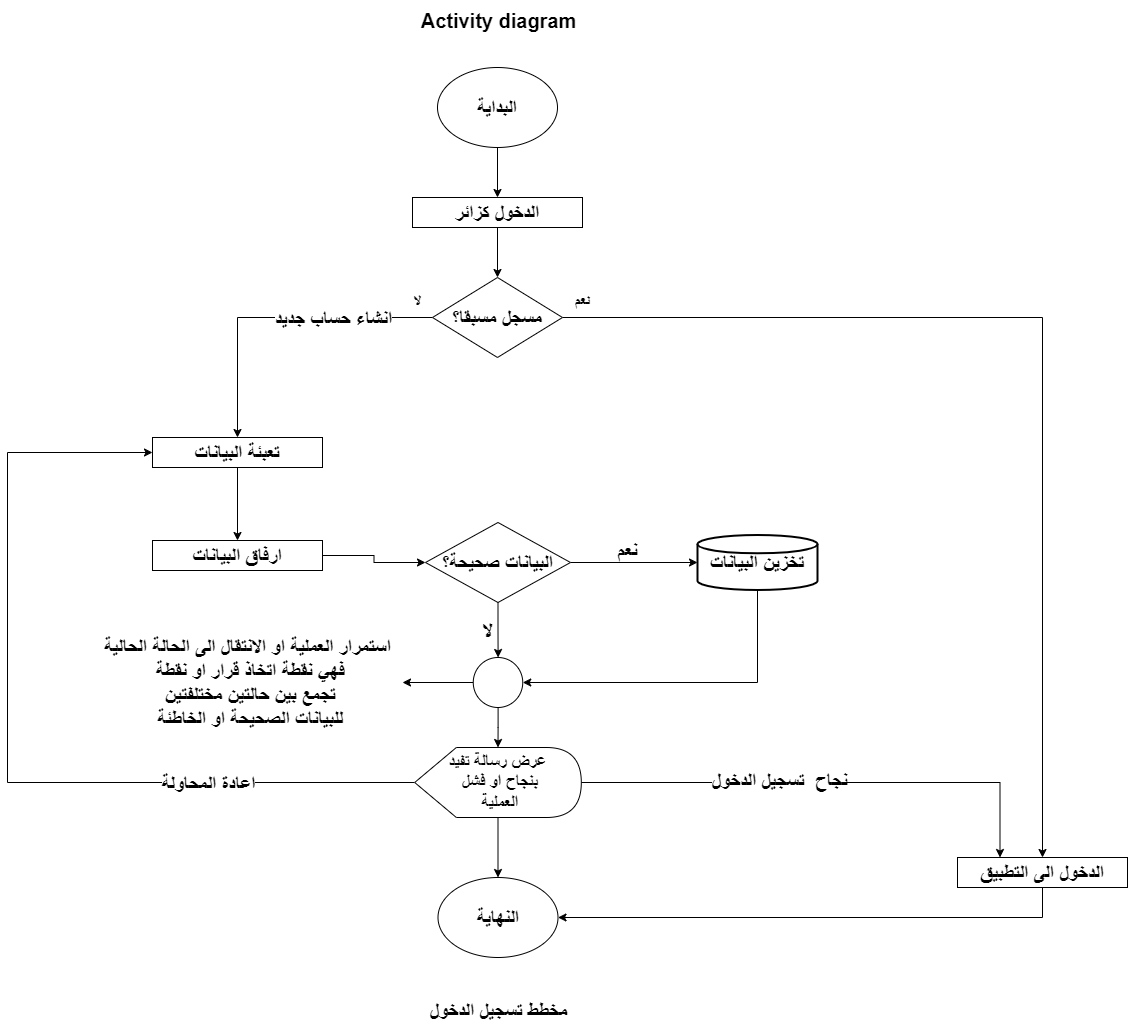

The diagram above was exported from draw.io. Its source (the exported page's mxGraphModel, read from the mxfile embedded in the PNG):
<mxGraphModel dx="880" dy="2924" grid="1" gridSize="10" guides="1" tooltips="1" connect="1" arrows="1" fold="1" page="1" pageScale="1" pageWidth="1920" pageHeight="1200" math="0" shadow="0">
  <root>
    <mxCell id="0" />
    <mxCell id="1" parent="0" />
    <mxCell id="VtkTAi39tdQTVKHWBREZ-30" style="edgeStyle=orthogonalEdgeStyle;rounded=0;orthogonalLoop=1;jettySize=auto;html=1;exitX=0.5;exitY=1;exitDx=0;exitDy=0;" parent="1" source="VtkTAi39tdQTVKHWBREZ-1" target="VtkTAi39tdQTVKHWBREZ-2" edge="1">
      <mxGeometry relative="1" as="geometry" />
    </mxCell>
    <mxCell id="VtkTAi39tdQTVKHWBREZ-1" value="&lt;font style=&quot;font-size: 20px;&quot;&gt;&lt;b&gt;البداية&lt;/b&gt;&lt;/font&gt;" style="ellipse;whiteSpace=wrap;html=1;" parent="1" vertex="1">
      <mxGeometry x="900" y="-2280" width="120" height="80" as="geometry" />
    </mxCell>
    <mxCell id="VtkTAi39tdQTVKHWBREZ-31" style="edgeStyle=orthogonalEdgeStyle;rounded=0;orthogonalLoop=1;jettySize=auto;html=1;" parent="1" source="VtkTAi39tdQTVKHWBREZ-2" target="VtkTAi39tdQTVKHWBREZ-3" edge="1">
      <mxGeometry relative="1" as="geometry" />
    </mxCell>
    <mxCell id="VtkTAi39tdQTVKHWBREZ-2" value="&lt;font style=&quot;font-size: 20px;&quot;&gt;&lt;b&gt;الدخول كزائر&lt;/b&gt;&lt;/font&gt;" style="rounded=0;whiteSpace=wrap;html=1;" parent="1" vertex="1">
      <mxGeometry x="875" y="-2150" width="170" height="30" as="geometry" />
    </mxCell>
    <mxCell id="VtkTAi39tdQTVKHWBREZ-42" style="edgeStyle=orthogonalEdgeStyle;rounded=0;orthogonalLoop=1;jettySize=auto;html=1;entryX=0.5;entryY=0;entryDx=0;entryDy=0;" parent="1" source="VtkTAi39tdQTVKHWBREZ-3" target="VtkTAi39tdQTVKHWBREZ-36" edge="1">
      <mxGeometry relative="1" as="geometry" />
    </mxCell>
    <mxCell id="VtkTAi39tdQTVKHWBREZ-55" style="edgeStyle=orthogonalEdgeStyle;rounded=0;orthogonalLoop=1;jettySize=auto;html=1;entryX=0.5;entryY=0;entryDx=0;entryDy=0;" parent="1" source="VtkTAi39tdQTVKHWBREZ-3" target="VtkTAi39tdQTVKHWBREZ-48" edge="1">
      <mxGeometry relative="1" as="geometry" />
    </mxCell>
    <mxCell id="VtkTAi39tdQTVKHWBREZ-56" value="&lt;font style=&quot;font-size: 20px;&quot;&gt;&lt;b&gt;انشاء حساب جديد&lt;/b&gt;&lt;/font&gt;" style="edgeLabel;html=1;align=center;verticalAlign=middle;resizable=0;points=[];" parent="VtkTAi39tdQTVKHWBREZ-55" vertex="1" connectable="0">
      <mxGeometry x="-0.363" relative="1" as="geometry">
        <mxPoint as="offset" />
      </mxGeometry>
    </mxCell>
    <mxCell id="VtkTAi39tdQTVKHWBREZ-3" value="&lt;font style=&quot;font-size: 20px;&quot;&gt;&lt;b&gt;مسجل مسبقا؟&lt;/b&gt;&lt;/font&gt;" style="rhombus;whiteSpace=wrap;html=1;" parent="1" vertex="1">
      <mxGeometry x="895" y="-2070" width="130" height="80" as="geometry" />
    </mxCell>
    <mxCell id="VtkTAi39tdQTVKHWBREZ-9" value="&lt;font style=&quot;font-size: 15px;&quot;&gt;&lt;b&gt;لا&lt;/b&gt;&lt;/font&gt;" style="text;html=1;align=center;verticalAlign=middle;resizable=0;points=[];autosize=1;strokeColor=none;fillColor=none;" parent="1" vertex="1">
      <mxGeometry x="865" y="-2062" width="30" height="30" as="geometry" />
    </mxCell>
    <mxCell id="VtkTAi39tdQTVKHWBREZ-16" value="&lt;font style=&quot;font-size: 15px;&quot;&gt;&lt;b&gt;نعم&lt;/b&gt;&lt;/font&gt;" style="text;html=1;align=center;verticalAlign=middle;resizable=0;points=[];autosize=1;strokeColor=none;fillColor=none;" parent="1" vertex="1">
      <mxGeometry x="1025" y="-2062" width="40" height="30" as="geometry" />
    </mxCell>
    <mxCell id="VtkTAi39tdQTVKHWBREZ-21" style="edgeStyle=orthogonalEdgeStyle;rounded=0;orthogonalLoop=1;jettySize=auto;html=1;exitX=1;exitY=0.5;exitDx=0;exitDy=0;" parent="1" source="VtkTAi39tdQTVKHWBREZ-17" target="VtkTAi39tdQTVKHWBREZ-20" edge="1">
      <mxGeometry relative="1" as="geometry" />
    </mxCell>
    <mxCell id="VtkTAi39tdQTVKHWBREZ-25" style="edgeStyle=orthogonalEdgeStyle;rounded=0;orthogonalLoop=1;jettySize=auto;html=1;" parent="1" source="VtkTAi39tdQTVKHWBREZ-17" target="VtkTAi39tdQTVKHWBREZ-23" edge="1">
      <mxGeometry relative="1" as="geometry" />
    </mxCell>
    <mxCell id="VtkTAi39tdQTVKHWBREZ-17" value="&lt;font style=&quot;font-size: 20px;&quot;&gt;&lt;b&gt;البيانات صحيحة؟&lt;/b&gt;&lt;/font&gt;" style="rhombus;whiteSpace=wrap;html=1;" parent="1" vertex="1">
      <mxGeometry x="888" y="-1825" width="145" height="80" as="geometry" />
    </mxCell>
    <mxCell id="VtkTAi39tdQTVKHWBREZ-20" value="&lt;font style=&quot;font-size: 20px;&quot;&gt;&lt;b&gt;تخزين البيانات&lt;/b&gt;&lt;/font&gt;" style="strokeWidth=2;html=1;shape=mxgraph.flowchart.database;whiteSpace=wrap;" parent="1" vertex="1">
      <mxGeometry x="1160" y="-1812.5" width="120" height="55" as="geometry" />
    </mxCell>
    <mxCell id="VtkTAi39tdQTVKHWBREZ-22" value="&lt;font style=&quot;font-size: 20px;&quot;&gt;&lt;b&gt;نعم&lt;/b&gt;&lt;/font&gt;" style="text;html=1;align=center;verticalAlign=middle;resizable=0;points=[];autosize=1;strokeColor=none;fillColor=none;" parent="1" vertex="1">
      <mxGeometry x="1070" y="-1817" width="40" height="40" as="geometry" />
    </mxCell>
    <mxCell id="VtkTAi39tdQTVKHWBREZ-29" style="edgeStyle=orthogonalEdgeStyle;rounded=0;orthogonalLoop=1;jettySize=auto;html=1;" parent="1" source="VtkTAi39tdQTVKHWBREZ-23" target="VtkTAi39tdQTVKHWBREZ-28" edge="1">
      <mxGeometry relative="1" as="geometry" />
    </mxCell>
    <mxCell id="VtkTAi39tdQTVKHWBREZ-47" style="edgeStyle=orthogonalEdgeStyle;rounded=0;orthogonalLoop=1;jettySize=auto;html=1;" parent="1" source="VtkTAi39tdQTVKHWBREZ-23" target="VtkTAi39tdQTVKHWBREZ-46" edge="1">
      <mxGeometry relative="1" as="geometry" />
    </mxCell>
    <mxCell id="VtkTAi39tdQTVKHWBREZ-23" value="" style="verticalLabelPosition=bottom;verticalAlign=top;html=1;shape=mxgraph.flowchart.on-page_reference;" parent="1" vertex="1">
      <mxGeometry x="935.75" y="-1690" width="49.5" height="50" as="geometry" />
    </mxCell>
    <mxCell id="VtkTAi39tdQTVKHWBREZ-24" style="edgeStyle=orthogonalEdgeStyle;rounded=0;orthogonalLoop=1;jettySize=auto;html=1;entryX=1;entryY=0.5;entryDx=0;entryDy=0;entryPerimeter=0;" parent="1" source="VtkTAi39tdQTVKHWBREZ-20" target="VtkTAi39tdQTVKHWBREZ-23" edge="1">
      <mxGeometry relative="1" as="geometry">
        <Array as="points">
          <mxPoint x="1220" y="-1665" />
        </Array>
      </mxGeometry>
    </mxCell>
    <mxCell id="VtkTAi39tdQTVKHWBREZ-26" value="&lt;font style=&quot;font-size: 20px;&quot;&gt;&lt;b&gt;لا&lt;/b&gt;&lt;/font&gt;" style="text;html=1;align=center;verticalAlign=middle;resizable=0;points=[];autosize=1;strokeColor=none;fillColor=none;" parent="1" vertex="1">
      <mxGeometry x="935" y="-1737" width="30" height="40" as="geometry" />
    </mxCell>
    <mxCell id="VtkTAi39tdQTVKHWBREZ-33" style="edgeStyle=orthogonalEdgeStyle;rounded=0;orthogonalLoop=1;jettySize=auto;html=1;" parent="1" source="VtkTAi39tdQTVKHWBREZ-28" target="VtkTAi39tdQTVKHWBREZ-32" edge="1">
      <mxGeometry relative="1" as="geometry" />
    </mxCell>
    <mxCell id="VtkTAi39tdQTVKHWBREZ-44" style="edgeStyle=orthogonalEdgeStyle;rounded=0;orthogonalLoop=1;jettySize=auto;html=1;entryX=0.25;entryY=0;entryDx=0;entryDy=0;" parent="1" source="VtkTAi39tdQTVKHWBREZ-28" target="VtkTAi39tdQTVKHWBREZ-36" edge="1">
      <mxGeometry relative="1" as="geometry" />
    </mxCell>
    <mxCell id="VtkTAi39tdQTVKHWBREZ-45" value="&lt;font style=&quot;font-size: 20px;&quot;&gt;&lt;b&gt;نجاح&amp;nbsp; تسجيل الدخول&lt;/b&gt;&lt;/font&gt;" style="edgeLabel;html=1;align=center;verticalAlign=middle;resizable=0;points=[];" parent="VtkTAi39tdQTVKHWBREZ-44" vertex="1" connectable="0">
      <mxGeometry x="-0.1979" y="3" relative="1" as="geometry">
        <mxPoint as="offset" />
      </mxGeometry>
    </mxCell>
    <mxCell id="VtkTAi39tdQTVKHWBREZ-53" style="edgeStyle=orthogonalEdgeStyle;rounded=0;orthogonalLoop=1;jettySize=auto;html=1;entryX=0;entryY=0.5;entryDx=0;entryDy=0;" parent="1" source="VtkTAi39tdQTVKHWBREZ-28" target="VtkTAi39tdQTVKHWBREZ-48" edge="1">
      <mxGeometry relative="1" as="geometry">
        <Array as="points">
          <mxPoint x="470" y="-1565" />
          <mxPoint x="470" y="-1895" />
        </Array>
      </mxGeometry>
    </mxCell>
    <mxCell id="VtkTAi39tdQTVKHWBREZ-54" value="&lt;font style=&quot;font-size: 20px;&quot;&gt;&lt;b&gt;اعادة المحاولة&lt;/b&gt;&lt;/font&gt;" style="edgeLabel;html=1;align=center;verticalAlign=middle;resizable=0;points=[];" parent="VtkTAi39tdQTVKHWBREZ-53" vertex="1" connectable="0">
      <mxGeometry x="-0.5295" relative="1" as="geometry">
        <mxPoint x="1" as="offset" />
      </mxGeometry>
    </mxCell>
    <mxCell id="VtkTAi39tdQTVKHWBREZ-28" value="&lt;font style=&quot;font-size: 17px;&quot;&gt;&lt;b&gt;عرض رسالة تفيد&lt;br&gt;&amp;nbsp;بنجاح او فشل&lt;br&gt;&amp;nbsp;العملية&lt;/b&gt;&lt;/font&gt;" style="shape=display;whiteSpace=wrap;html=1;" parent="1" vertex="1">
      <mxGeometry x="877.1899999999999" y="-1600" width="166.62" height="70" as="geometry" />
    </mxCell>
    <mxCell id="VtkTAi39tdQTVKHWBREZ-32" value="&lt;font style=&quot;font-size: 20px;&quot;&gt;&lt;b&gt;النهاية&lt;/b&gt;&lt;/font&gt;" style="ellipse;whiteSpace=wrap;html=1;" parent="1" vertex="1">
      <mxGeometry x="900.5" y="-1470" width="120" height="80" as="geometry" />
    </mxCell>
    <mxCell id="VtkTAi39tdQTVKHWBREZ-34" value="&lt;font style=&quot;font-size: 20px;&quot;&gt;&lt;b&gt;Activity diagram&lt;/b&gt;&lt;/font&gt;" style="text;html=1;align=center;verticalAlign=middle;resizable=0;points=[];autosize=1;strokeColor=none;fillColor=none;" parent="1" vertex="1">
      <mxGeometry x="870.5" y="-2347" width="180" height="40" as="geometry" />
    </mxCell>
    <mxCell id="VtkTAi39tdQTVKHWBREZ-35" value="&lt;font style=&quot;font-size: 20px;&quot;&gt;&lt;b&gt;مخطط تسجيل الدخول&lt;/b&gt;&lt;/font&gt;" style="text;html=1;align=center;verticalAlign=middle;resizable=0;points=[];autosize=1;strokeColor=none;fillColor=none;" parent="1" vertex="1">
      <mxGeometry x="880.5" y="-1357" width="160" height="40" as="geometry" />
    </mxCell>
    <mxCell id="VtkTAi39tdQTVKHWBREZ-43" style="edgeStyle=orthogonalEdgeStyle;rounded=0;orthogonalLoop=1;jettySize=auto;html=1;entryX=1;entryY=0.5;entryDx=0;entryDy=0;" parent="1" source="VtkTAi39tdQTVKHWBREZ-36" target="VtkTAi39tdQTVKHWBREZ-32" edge="1">
      <mxGeometry relative="1" as="geometry">
        <Array as="points">
          <mxPoint x="1505" y="-1430" />
        </Array>
      </mxGeometry>
    </mxCell>
    <mxCell id="VtkTAi39tdQTVKHWBREZ-36" value="&lt;font style=&quot;font-size: 20px;&quot;&gt;&lt;b&gt;الدخول الى التطبيق&lt;/b&gt;&lt;/font&gt;" style="rounded=0;whiteSpace=wrap;html=1;" parent="1" vertex="1">
      <mxGeometry x="1420" y="-1490" width="170" height="30" as="geometry" />
    </mxCell>
    <mxCell id="VtkTAi39tdQTVKHWBREZ-46" value="&lt;font style=&quot;font-size: 20px;&quot;&gt;&lt;b&gt;استمرار العملية او الانتقال الى الحالة الحالية&lt;br&gt;&amp;nbsp;فهي نقطة اتخاذ قرار او نقطة&lt;br&gt;&amp;nbsp;تجمع بين حالتين مختلفتين&lt;br&gt;&amp;nbsp;للبيانات الصحيحة او الخاطئة&lt;/b&gt;&lt;/font&gt;" style="text;html=1;align=center;verticalAlign=middle;resizable=0;points=[];autosize=1;strokeColor=none;fillColor=none;" parent="1" vertex="1">
      <mxGeometry x="555" y="-1720" width="310" height="110" as="geometry" />
    </mxCell>
    <mxCell id="VtkTAi39tdQTVKHWBREZ-51" style="edgeStyle=orthogonalEdgeStyle;rounded=0;orthogonalLoop=1;jettySize=auto;html=1;" parent="1" source="VtkTAi39tdQTVKHWBREZ-48" target="VtkTAi39tdQTVKHWBREZ-50" edge="1">
      <mxGeometry relative="1" as="geometry" />
    </mxCell>
    <mxCell id="VtkTAi39tdQTVKHWBREZ-48" value="&lt;font style=&quot;font-size: 20px;&quot;&gt;&lt;b&gt;تعبئة البيانات&lt;/b&gt;&lt;/font&gt;" style="rounded=0;whiteSpace=wrap;html=1;" parent="1" vertex="1">
      <mxGeometry x="615" y="-1910" width="170" height="30" as="geometry" />
    </mxCell>
    <mxCell id="VtkTAi39tdQTVKHWBREZ-52" style="edgeStyle=orthogonalEdgeStyle;rounded=0;orthogonalLoop=1;jettySize=auto;html=1;entryX=0;entryY=0.5;entryDx=0;entryDy=0;" parent="1" source="VtkTAi39tdQTVKHWBREZ-50" target="VtkTAi39tdQTVKHWBREZ-17" edge="1">
      <mxGeometry relative="1" as="geometry" />
    </mxCell>
    <mxCell id="VtkTAi39tdQTVKHWBREZ-50" value="&lt;font style=&quot;font-size: 20px;&quot;&gt;&lt;b&gt;ارفاق البيانات&lt;/b&gt;&lt;/font&gt;" style="rounded=0;whiteSpace=wrap;html=1;" parent="1" vertex="1">
      <mxGeometry x="615" y="-1807" width="170" height="30" as="geometry" />
    </mxCell>
  </root>
</mxGraphModel>